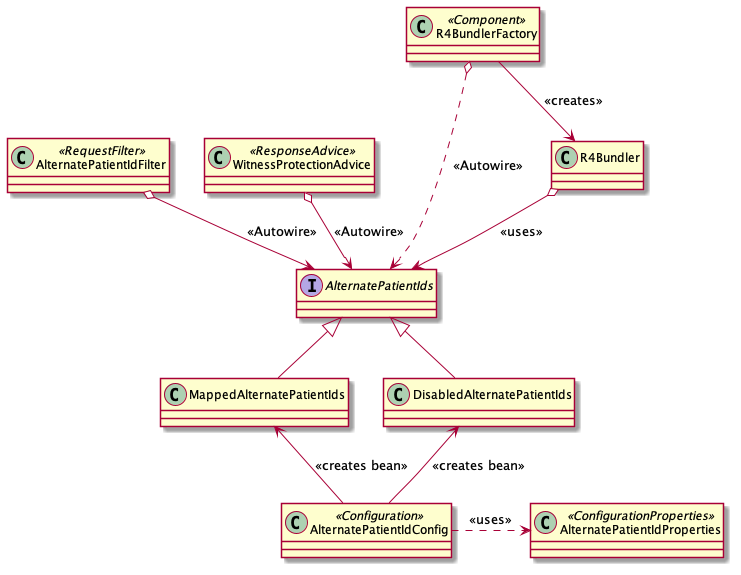

The diagram above was rendered by PlantUML. Its source (embedded in the PNG):
@startuml
class AlternatePatientIdProperties <<ConfigurationProperties>>
class AlternatePatientIdConfig <<Configuration>>
class AlternatePatientIdFilter <<RequestFilter>>
interface AlternatePatientIds
class DisabledAlternatePatientIds
class MappedAlternatePatientIds
class WitnessProtectionAdvice <<ResponseAdvice>>
class R4Bundler
class R4BundlerFactory <<Component>>

AlternatePatientIdConfig .> AlternatePatientIdProperties : <<uses>>
AlternatePatientIdConfig -up-> DisabledAlternatePatientIds : <<creates bean>>
AlternatePatientIdConfig -up-> MappedAlternatePatientIds : <<creates bean>>

DisabledAlternatePatientIds -up-|> AlternatePatientIds
MappedAlternatePatientIds -up-|> AlternatePatientIds

AlternatePatientIdFilter o--> AlternatePatientIds : <<Autowire>>
WitnessProtectionAdvice o--> AlternatePatientIds : <<Autowire>>
R4Bundler o--> AlternatePatientIds : <<uses>>
R4BundlerFactory o..> AlternatePatientIds : <<Autowire>>
R4BundlerFactory --> R4Bundler : <<creates>>
@enduml